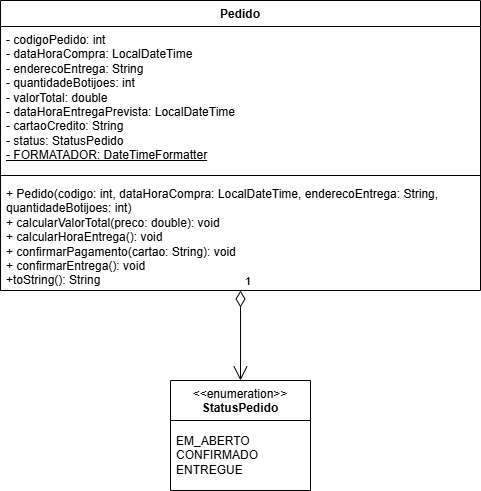

The diagram above was exported from draw.io. Its source (the exported page's mxGraphModel, read from the mxfile embedded in the PNG):
<mxGraphModel dx="976" dy="599" grid="1" gridSize="10" guides="1" tooltips="1" connect="1" arrows="1" fold="1" page="1" pageScale="1" pageWidth="850" pageHeight="1100" background="#ffffff" math="0" shadow="0">
  <root>
    <mxCell id="0" />
    <mxCell id="1" parent="0" />
    <mxCell id="2" value="&amp;lt;&amp;lt;enumeration&amp;gt;&amp;gt;&lt;br&gt;&lt;b&gt;StatusPedido&lt;/b&gt;" style="swimlane;fontStyle=0;align=center;verticalAlign=top;childLayout=stackLayout;horizontal=1;startSize=40;horizontalStack=0;resizeParent=1;resizeParentMax=0;resizeLast=0;collapsible=0;marginBottom=0;html=1;whiteSpace=wrap;" parent="1" vertex="1">
      <mxGeometry x="420" y="400" width="140" height="110" as="geometry" />
    </mxCell>
    <mxCell id="3" value="EM_ABERTO &lt;br&gt;CONFIRMADO &lt;br&gt;ENTREGUE" style="text;html=1;strokeColor=none;fillColor=none;align=left;verticalAlign=middle;spacingLeft=4;spacingRight=4;overflow=hidden;rotatable=0;points=[[0,0.5],[1,0.5]];portConstraint=eastwest;whiteSpace=wrap;" parent="2" vertex="1">
      <mxGeometry y="40" width="140" height="70" as="geometry" />
    </mxCell>
    <mxCell id="4" value="Pedido" style="swimlane;fontStyle=1;align=center;verticalAlign=top;childLayout=stackLayout;horizontal=1;startSize=26;horizontalStack=0;resizeParent=1;resizeParentMax=0;resizeLast=0;collapsible=1;marginBottom=0;whiteSpace=wrap;html=1;" parent="1" vertex="1">
      <mxGeometry x="250" y="20" width="480" height="290" as="geometry" />
    </mxCell>
    <mxCell id="5" value="- codigoPedido: int&lt;br&gt;- dataHoraCompra: LocalDateTime&lt;br&gt;- enderecoEntrega: String&lt;br&gt;- quantidadeBotijoes: int&lt;br&gt;- valorTotal: double&lt;br&gt;- dataHoraEntregaPrevista: LocalDateTime&lt;br&gt;- cartaoCredito: String&lt;br&gt;- status: StatusPedido&lt;br&gt;&lt;u&gt;- FORMATADOR: DateTimeFormatter&lt;/u&gt;" style="text;strokeColor=none;fillColor=none;align=left;verticalAlign=top;spacingLeft=4;spacingRight=4;overflow=hidden;rotatable=0;points=[[0,0.5],[1,0.5]];portConstraint=eastwest;whiteSpace=wrap;html=1;" parent="4" vertex="1">
      <mxGeometry y="26" width="480" height="144" as="geometry" />
    </mxCell>
    <mxCell id="6" value="" style="line;strokeWidth=1;fillColor=none;align=left;verticalAlign=middle;spacingTop=-1;spacingLeft=3;spacingRight=3;rotatable=0;labelPosition=right;points=[];portConstraint=eastwest;strokeColor=inherit;" parent="4" vertex="1">
      <mxGeometry y="170" width="480" height="10" as="geometry" />
    </mxCell>
    <mxCell id="7" value="+ Pedido(codigo: int, dataHoraCompra: LocalDateTime, enderecoEntrega: String, quantidadeBotijoes: int)&lt;br&gt;+ calcularValorTotal(preco: double): void&lt;br&gt;+ calcularHoraEntrega(): void&lt;br&gt;+ confirmarPagamento(cartao: String): void&lt;br&gt;+ confirmarEntrega(): void&lt;br&gt;+toString(): String" style="text;strokeColor=none;fillColor=none;align=left;verticalAlign=top;spacingLeft=4;spacingRight=4;overflow=hidden;rotatable=0;points=[[0,0.5],[1,0.5]];portConstraint=eastwest;whiteSpace=wrap;html=1;" parent="4" vertex="1">
      <mxGeometry y="180" width="480" height="110" as="geometry" />
    </mxCell>
    <mxCell id="12" value="1" style="endArrow=open;html=1;endSize=12;startArrow=diamondThin;startSize=14;startFill=0;edgeStyle=orthogonalEdgeStyle;align=left;verticalAlign=bottom;entryX=0.5;entryY=0;entryDx=0;entryDy=0;" parent="1" source="4" target="2" edge="1">
      <mxGeometry x="-1" y="3" relative="1" as="geometry">
        <mxPoint x="530" y="360" as="sourcePoint" />
        <mxPoint x="690" y="360" as="targetPoint" />
      </mxGeometry>
    </mxCell>
  </root>
</mxGraphModel>